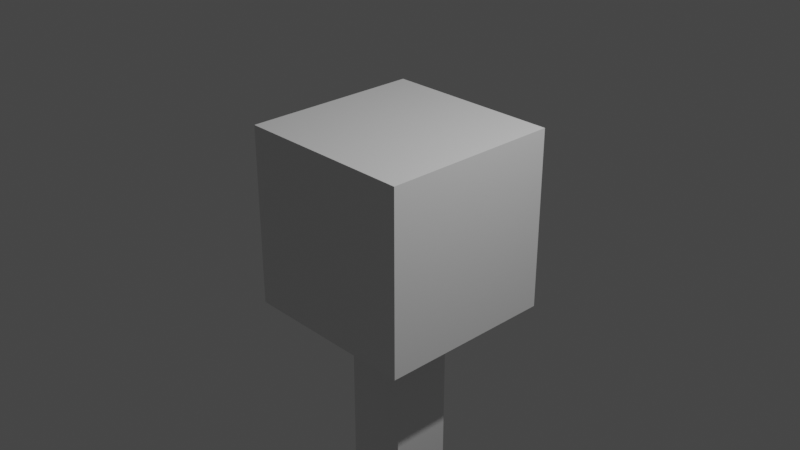 # Source: scale.blend  (saved by Blender 2.90.8; exported with 4.5.12 LTS)
import bpy
from mathutils import Matrix  # noqa: F401  (used for matrix-valued properties, if any)

bpy.ops.wm.read_factory_settings(use_empty=True)
scene = bpy.context.scene
scene.name = 'Scene'

# ---- collections
col_collection = bpy.data.collections.new('Collection'); scene.collection.children.link(col_collection)

# ---- materials (node trees are filled in below, after node groups)
mat_material = bpy.data.materials.new('Material')
mat_material.alpha_threshold = 0.0
mat_material.use_transparent_shadow = False
mat_material.line_color = (0.0, 0.0, 0.0, 1.0)

# ---- material node trees
mat_material.use_nodes = True; mat_material.node_tree.nodes.clear()
_N = mat_material.node_tree.nodes; _L = mat_material.node_tree.links
n0 = _N.new('ShaderNodeOutputMaterial'); n0.name = 'Material Output'; n0.location = (300, 300)
n1 = _N.new('ShaderNodeBsdfPrincipled'); n1.name = 'Principled BSDF'; n1.location = (10, 300)
n1.distribution = 'GGX'
n1.subsurface_method = 'BURLEY'
n1.inputs[2].default_value = 0.4
n1.inputs[3].default_value = 1.45
n1.inputs[27].default_value = (0.0, 0.0, 0.0, 1.0)
n1.inputs[28].default_value = 1.0
_L.new(n1.outputs[0], n0.inputs[0])
n0.is_active_output = True

# ---- world
world_world = bpy.data.worlds.new('World'); scene.world = world_world
world_world.use_nodes = True; world_world.node_tree.nodes.clear()
_N = world_world.node_tree.nodes; _L = world_world.node_tree.links
n0 = _N.new('ShaderNodeOutputWorld'); n0.name = 'World Output'; n0.location = (300, 300)
n1 = _N.new('ShaderNodeBackground'); n1.name = 'Background'; n1.location = (10, 300)
n1.inputs[0].default_value = (0.05088, 0.05088, 0.05088, 1.0)
_L.new(n1.outputs[0], n0.inputs[0])
n0.is_active_output = True
world_world.color = (0.05088, 0.05088, 0.05088)
world_world.use_sun_shadow = False
world_world.sun_shadow_jitter_overblur = 0.0

# ---- cameras
cam_camera = bpy.data.cameras.new('Camera')
cam_camera.clip_end = 100.0
cam_camera.ortho_scale = 7.314

# ---- lights
light_light = bpy.data.lights.new('Light', 'POINT')
light_light.transmission_factor = 0.0
light_light.energy = 1000.0
light_light.shadow_soft_size = 0.1
light_light.shadow_maximum_resolution = 0.006
light_light.use_absolute_resolution = True

# ---- meshes
me_cube = bpy.data.meshes.new('Cube')
me_cube.from_pydata([(0.3472, 0.3472, 6.074), (1.0, 1.0, -1.0), (0.3472, -0.3472, 6.074), (1.0, -1.0, -1.0), (-0.3472, 0.3472, 6.074), (-1.0, 1.0, -1.0), (-0.3472, -0.3472, 6.074), (-1.0, -1.0, -1.0), (1.0, -1.0, 1.0), (-1.0, -1.0, 1.0), (1.0, 1.0, 1.0), (-1.0, 1.0, 1.0), (0.3472, -0.3472, 1.0), (-0.3472, -0.3472, 1.0), (0.3472, 0.3472, 1.0), (-0.3472, 0.3472, 1.0)], [], [(0, 4, 6, 2), (3, 8, 9, 7), (7, 9, 11, 5), (5, 1, 3, 7), (1, 10, 8, 3), (5, 11, 10, 1), (12, 13, 9, 8), (14, 12, 8, 10), (13, 15, 11, 9), (15, 14, 10, 11), (2, 6, 13, 12), (0, 2, 12, 14), (6, 4, 15, 13), (4, 0, 14, 15)])
_uv = me_cube.uv_layers.new(name='UVMap')
_uv.uv.foreach_set('vector', [0.7066, 0.5816, 0.7934, 0.5816, 0.7934, 0.6684, 0.7066, 0.6684, 0.375, 0.75, 0.625, 0.75, 0.625, 1.0, 0.375, 1.0, 0.375, 0.0, 0.625, 0.0, 0.625, 0.25, 0.375, 0.25, 0.125, 0.5, 0.375, 0.5, 0.375, 0.75, 0.125, 0.75, 0.375, 0.5, 0.625, 0.5, 0.625, 0.75, 0.375, 0.75, 0.375, 0.25, 0.625, 0.25, 0.625, 0.5, 0.375, 0.5, 0.7066, 0.6684, 0.7934, 0.6684, 0.875, 0.75, 0.625, 0.75, 0.7066, 0.5816, 0.7066, 0.6684, 0.625, 0.75, 0.625, 0.5, 0.7934, 0.6684, 0.7934, 0.5816, 0.875, 0.5, 0.875, 0.75, 0.7934, 0.5816, 0.7066, 0.5816, 0.625, 0.5, 0.875, 0.5, 0.7066, 0.6684, 0.7934, 0.6684, 0.7934, 0.6684, 0.7066, 0.6684, 0.7066, 0.5816, 0.7066, 0.6684, 0.7066, 0.6684, 0.7066, 0.5816, 0.7934, 0.6684, 0.7934, 0.5816, 0.7934, 0.5816, 0.7934, 0.6684, 0.7934, 0.5816, 0.7066, 0.5816, 0.7066, 0.5816, 0.7934, 0.5816])
me_cube.materials.append(mat_material)
me_cube.use_remesh_preserve_volume = False
me_cube.use_remesh_preserve_attributes = False
me_cube.use_mirror_vertex_groups = False
me_cube.update()

# ---- objects
ob_cube = bpy.data.objects.new('Cube', me_cube)
ob_light = bpy.data.objects.new('Light', light_light)
ob_camera = bpy.data.objects.new('Camera', cam_camera)

# ---- transforms, parenting, visibility, modifiers, constraints
ob_cube.location = (0.0, 0.0, 0.0)
ob_cube.rotation_euler = (3.142, 0.0, 0.0)
ob_cube.lock_rotations_4d = False
ob_cube.empty_display_type = 'ARROWS'
ob_cube.lineart.crease_threshold = 0.0
ob_light.location = (4.076, 1.005, 5.904)
ob_light.rotation_euler = (0.6503, 0.05522, 1.866)
ob_light.lock_rotations_4d = False
ob_light.empty_display_type = 'ARROWS'
ob_light.color = (0.0, 0.0, 0.0, 0.0)
ob_light.lineart.crease_threshold = 0.0
ob_camera.location = (7.359, -6.926, 4.958)
ob_camera.rotation_euler = (1.109, 0.0, 0.8149)
ob_camera.lock_rotations_4d = False
ob_camera.empty_display_type = 'ARROWS'
ob_camera.color = (0.0, 0.0, 0.0, 0.0)
ob_camera.display_type = 'WIRE'
ob_camera.lineart.crease_threshold = 0.0

# ---- collection membership
col_collection.objects.link(ob_cube)
col_collection.objects.link(ob_light)
col_collection.objects.link(ob_camera)

# ---- scene / render settings (as saved in the file)
scene.camera = ob_camera
scene.frame_start = 1; scene.frame_end = 250; scene.frame_set(1)
scene.render.engine = 'BLENDER_EEVEE_NEXT'
scene.cycles.use_denoising = False
scene.cycles.samples = 128
scene.cycles.sampling_pattern = 'TABULATED_SOBOL'
scene.cycles.use_adaptive_sampling = False
scene.cycles.use_light_tree = False
scene.view_settings.view_transform = 'Filmic'
bpy.context.view_layer.update()
